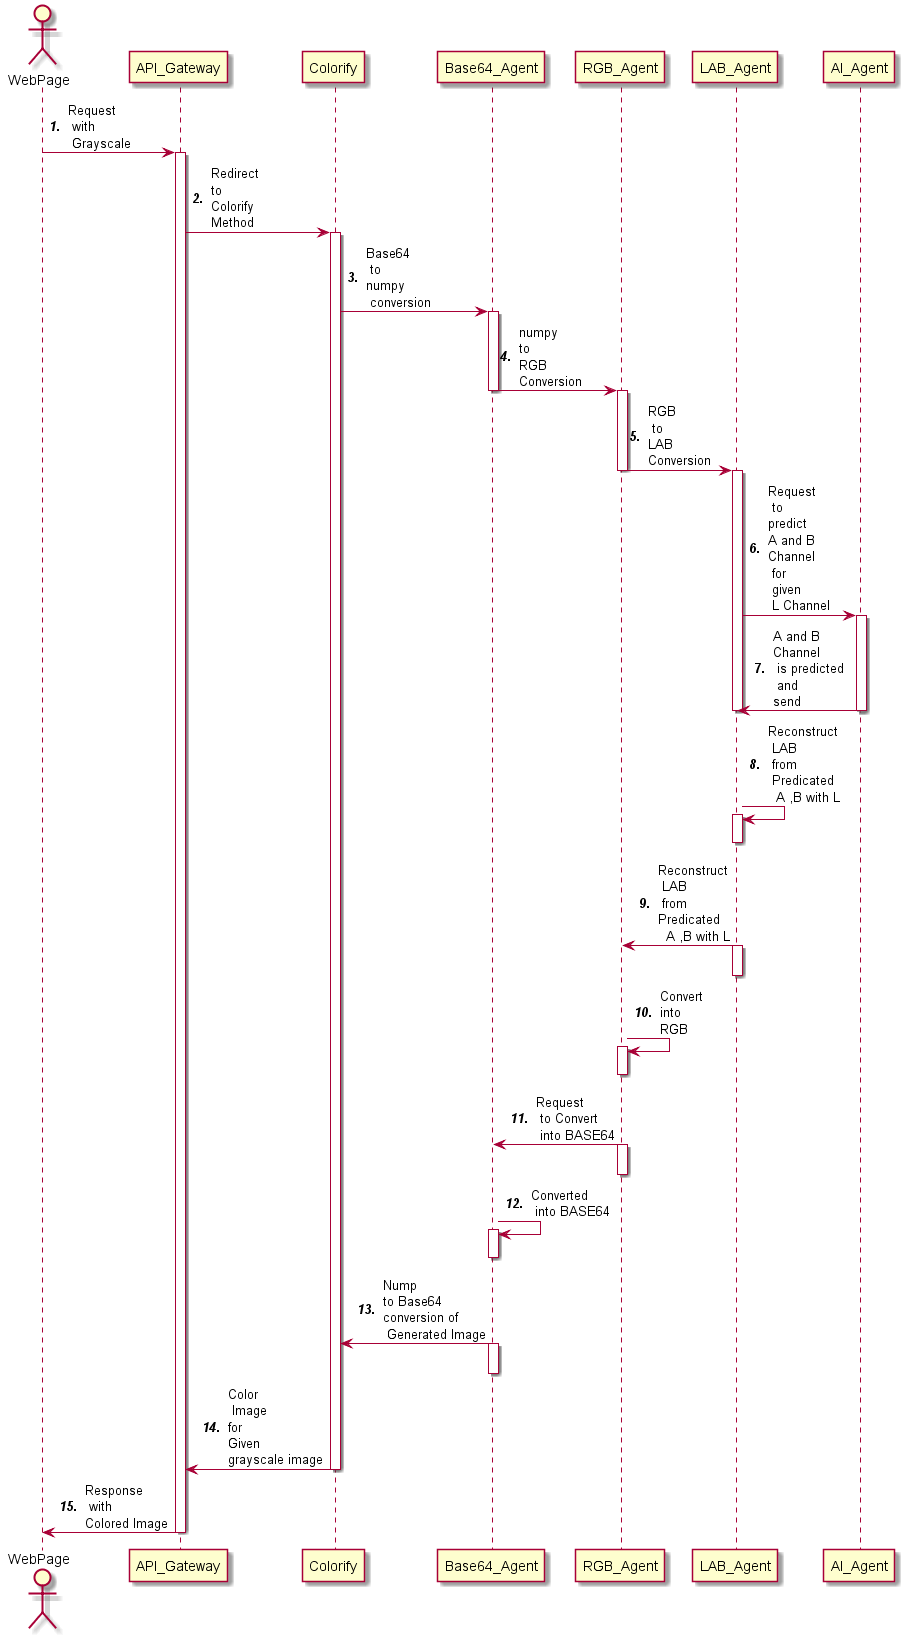

The diagram above was rendered by PlantUML. Its source (embedded in the PNG):
@startuml GrayScale TO Color RGB
actor WebPage
participant API_Gateway
participant Colorify
participant Base64_Agent

participant RGB_Agent
participant LAB_Agent
participant AI_Agent
autonumber "<b><i>##</i>. </b>"






WebPage -> API_Gateway : Request \n with \n Grayscale
activate API_Gateway
' note left
' axjaksxasjia
' end note

API_Gateway -> Colorify : Redirect \nto \nColorify \nMethod
activate Colorify


Colorify -> Base64_Agent : Base64\n to \nnumpy\n conversion
activate Base64_Agent

Base64_Agent -> RGB_Agent : numpy \nto \nRGB \nConversion
deactivate Base64_Agent
activate RGB_Agent


RGB_Agent -> LAB_Agent : RGB\n to \nLAB \nConversion
deactivate RGB_Agent 
activate LAB_Agent

LAB_Agent -> AI_Agent : Request\n to \npredict \nA and B \nChannel \n for\n given\n L Channel
activate AI_Agent

AI_Agent -> LAB_Agent : A and B \nChannel \n is predicted\n and \nsend
deactivate AI_Agent
deactivate LAB_Agent


LAB_Agent -> LAB_Agent : Reconstruct\n LAB \n from\n Predicated \n  A ,B with L

activate LAB_Agent
deactivate LAB_Agent 


LAB_Agent -> RGB_Agent : Reconstruct\n LAB \n from \nPredicated \n  A ,B with L

activate LAB_Agent
deactivate LAB_Agent 


RGB_Agent -> RGB_Agent : Convert \ninto \nRGB

activate RGB_Agent
deactivate RGB_Agent 


RGB_Agent -> Base64_Agent : Request \n to Convert \n into BASE64

activate RGB_Agent
deactivate RGB_Agent 


Base64_Agent -> Base64_Agent : Converted  \n into BASE64

activate Base64_Agent
deactivate Base64_Agent 


Base64_Agent -> Colorify : Nump \nto Base64  \nconversion of\n Generated Image
activate Base64_Agent
deactivate Base64_Agent

Colorify -> API_Gateway : Color\n Image \nfor \nGiven \ngrayscale image
deactivate Colorify

API_Gateway -> WebPage : Response\n with  \nColored Image
deactivate API_Gateway





@enduml